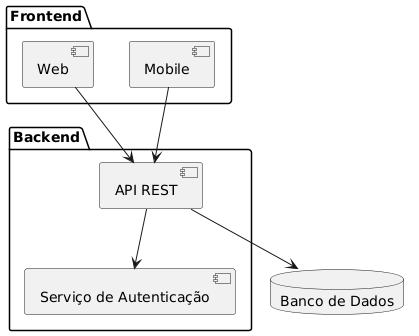

The diagram above was rendered by PlantUML. Its source (embedded in the PNG):
@startuml
package "Frontend" {
  [Web]
  [Mobile]
}
package "Backend" {
  [API REST]
  [Serviço de Autenticação]
}
database "Banco de Dados"

[Web] --> [API REST]
[Mobile] --> [API REST]
[API REST] --> [Serviço de Autenticação]
[API REST] --> [Banco de Dados]
@enduml